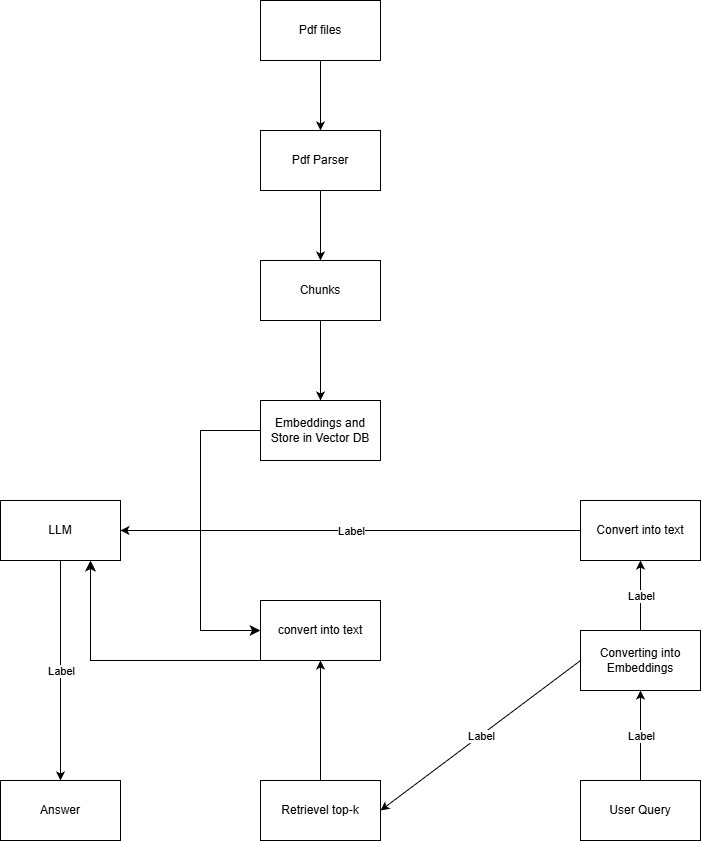

The diagram above was exported from draw.io. Its source (the exported page's mxGraphModel, read from the mxfile embedded in the PNG):
<mxGraphModel dx="1078" dy="1668" grid="1" gridSize="10" guides="1" tooltips="1" connect="1" arrows="1" fold="1" page="1" pageScale="1" pageWidth="850" pageHeight="1100" math="0" shadow="0">
  <root>
    <mxCell id="0" />
    <mxCell id="1" parent="0" />
    <mxCell id="38" style="edgeStyle=none;html=1;exitX=0.5;exitY=1;exitDx=0;exitDy=0;entryX=0.5;entryY=0;entryDx=0;entryDy=0;" parent="1" source="2" target="5" edge="1">
      <mxGeometry relative="1" as="geometry" />
    </mxCell>
    <mxCell id="2" value="Pdf files" style="rounded=0;whiteSpace=wrap;html=1;" parent="1" vertex="1">
      <mxGeometry x="390" y="-20" width="120" height="60" as="geometry" />
    </mxCell>
    <mxCell id="39" style="edgeStyle=none;html=1;exitX=0.5;exitY=1;exitDx=0;exitDy=0;" parent="1" source="5" target="6" edge="1">
      <mxGeometry relative="1" as="geometry" />
    </mxCell>
    <mxCell id="5" value="Pdf Parser" style="rounded=0;whiteSpace=wrap;html=1;" parent="1" vertex="1">
      <mxGeometry x="390" y="110" width="120" height="60" as="geometry" />
    </mxCell>
    <mxCell id="40" style="edgeStyle=none;html=1;exitX=0.5;exitY=1;exitDx=0;exitDy=0;" parent="1" source="6" target="9" edge="1">
      <mxGeometry relative="1" as="geometry" />
    </mxCell>
    <mxCell id="6" value="Chunks" style="rounded=0;whiteSpace=wrap;html=1;" parent="1" vertex="1">
      <mxGeometry x="390" y="240" width="120" height="60" as="geometry" />
    </mxCell>
    <mxCell id="9" value="Embeddings and Store in Vector DB" style="rounded=0;whiteSpace=wrap;html=1;" parent="1" vertex="1">
      <mxGeometry x="390" y="380" width="120" height="60" as="geometry" />
    </mxCell>
    <mxCell id="12" value="LLM" style="rounded=0;whiteSpace=wrap;html=1;" parent="1" vertex="1">
      <mxGeometry x="130" y="480" width="120" height="60" as="geometry" />
    </mxCell>
    <mxCell id="15" value="Convert into text" style="rounded=0;whiteSpace=wrap;html=1;" parent="1" vertex="1">
      <mxGeometry x="710" y="480" width="120" height="60" as="geometry" />
    </mxCell>
    <mxCell id="16" value="Converting into Embeddings" style="rounded=0;whiteSpace=wrap;html=1;" parent="1" vertex="1">
      <mxGeometry x="710" y="610" width="120" height="60" as="geometry" />
    </mxCell>
    <mxCell id="17" value="User Query" style="rounded=0;whiteSpace=wrap;html=1;" parent="1" vertex="1">
      <mxGeometry x="710" y="760" width="120" height="60" as="geometry" />
    </mxCell>
    <mxCell id="18" value="" style="endArrow=classic;html=1;exitX=0.5;exitY=0;exitDx=0;exitDy=0;entryX=0.5;entryY=1;entryDx=0;entryDy=0;" parent="1" source="17" target="16" edge="1">
      <mxGeometry relative="1" as="geometry">
        <mxPoint x="420" y="650" as="sourcePoint" />
        <mxPoint x="520" y="650" as="targetPoint" />
      </mxGeometry>
    </mxCell>
    <mxCell id="19" value="Label" style="edgeLabel;resizable=0;html=1;align=center;verticalAlign=middle;" parent="18" connectable="0" vertex="1">
      <mxGeometry relative="1" as="geometry" />
    </mxCell>
    <mxCell id="20" value="" style="endArrow=classic;html=1;exitX=0.5;exitY=0;exitDx=0;exitDy=0;entryX=0.5;entryY=1;entryDx=0;entryDy=0;" parent="1" source="16" target="15" edge="1">
      <mxGeometry relative="1" as="geometry">
        <mxPoint x="420" y="640" as="sourcePoint" />
        <mxPoint x="520" y="640" as="targetPoint" />
      </mxGeometry>
    </mxCell>
    <mxCell id="21" value="Label" style="edgeLabel;resizable=0;html=1;align=center;verticalAlign=middle;" parent="20" connectable="0" vertex="1">
      <mxGeometry relative="1" as="geometry" />
    </mxCell>
    <mxCell id="43" style="edgeStyle=none;html=1;exitX=0.5;exitY=0;exitDx=0;exitDy=0;entryX=0.5;entryY=1;entryDx=0;entryDy=0;" parent="1" source="22" target="41" edge="1">
      <mxGeometry relative="1" as="geometry" />
    </mxCell>
    <mxCell id="22" value="Retrievel top-k" style="rounded=0;whiteSpace=wrap;html=1;" parent="1" vertex="1">
      <mxGeometry x="390" y="760" width="120" height="60" as="geometry" />
    </mxCell>
    <mxCell id="23" value="" style="endArrow=classic;html=1;entryX=1;entryY=0.5;entryDx=0;entryDy=0;exitX=0;exitY=0.5;exitDx=0;exitDy=0;" parent="1" source="16" target="22" edge="1">
      <mxGeometry relative="1" as="geometry">
        <mxPoint x="590" y="600" as="sourcePoint" />
        <mxPoint x="520" y="600" as="targetPoint" />
      </mxGeometry>
    </mxCell>
    <mxCell id="24" value="Label" style="edgeLabel;resizable=0;html=1;align=center;verticalAlign=middle;" parent="23" connectable="0" vertex="1">
      <mxGeometry relative="1" as="geometry" />
    </mxCell>
    <mxCell id="25" value="" style="endArrow=classic;html=1;entryX=1;entryY=0.5;entryDx=0;entryDy=0;exitX=0;exitY=0.5;exitDx=0;exitDy=0;" parent="1" source="15" target="12" edge="1">
      <mxGeometry relative="1" as="geometry">
        <mxPoint x="550" y="510" as="sourcePoint" />
        <mxPoint x="520" y="490" as="targetPoint" />
      </mxGeometry>
    </mxCell>
    <mxCell id="26" value="Label" style="edgeLabel;resizable=0;html=1;align=center;verticalAlign=middle;" parent="25" connectable="0" vertex="1">
      <mxGeometry relative="1" as="geometry" />
    </mxCell>
    <mxCell id="32" value="Answer" style="rounded=0;whiteSpace=wrap;html=1;" parent="1" vertex="1">
      <mxGeometry x="130" y="760" width="120" height="60" as="geometry" />
    </mxCell>
    <mxCell id="33" value="" style="endArrow=classic;html=1;exitX=0.5;exitY=1;exitDx=0;exitDy=0;entryX=0.5;entryY=0;entryDx=0;entryDy=0;" parent="1" source="12" target="32" edge="1">
      <mxGeometry relative="1" as="geometry">
        <mxPoint x="420" y="600" as="sourcePoint" />
        <mxPoint x="520" y="600" as="targetPoint" />
      </mxGeometry>
    </mxCell>
    <mxCell id="34" value="Label" style="edgeLabel;resizable=0;html=1;align=center;verticalAlign=middle;" parent="33" connectable="0" vertex="1">
      <mxGeometry relative="1" as="geometry" />
    </mxCell>
    <mxCell id="41" value="convert into text" style="rounded=0;whiteSpace=wrap;html=1;" parent="1" vertex="1">
      <mxGeometry x="390" y="580" width="120" height="60" as="geometry" />
    </mxCell>
    <mxCell id="47" value="" style="edgeStyle=elbowEdgeStyle;elbow=horizontal;endArrow=classic;html=1;curved=0;rounded=0;endSize=8;startSize=8;exitX=0;exitY=0.5;exitDx=0;exitDy=0;entryX=0;entryY=0.5;entryDx=0;entryDy=0;" parent="1" source="9" target="41" edge="1">
      <mxGeometry width="50" height="50" relative="1" as="geometry">
        <mxPoint x="460" y="540" as="sourcePoint" />
        <mxPoint x="510" y="490" as="targetPoint" />
        <Array as="points">
          <mxPoint x="330" y="510" />
        </Array>
      </mxGeometry>
    </mxCell>
    <mxCell id="48" value="" style="edgeStyle=segmentEdgeStyle;endArrow=classic;html=1;curved=0;rounded=0;endSize=8;startSize=8;exitX=0;exitY=0.5;exitDx=0;exitDy=0;entryX=0.75;entryY=1;entryDx=0;entryDy=0;" parent="1" source="41" target="12" edge="1">
      <mxGeometry width="50" height="50" relative="1" as="geometry">
        <mxPoint x="460" y="560" as="sourcePoint" />
        <mxPoint x="510" y="510" as="targetPoint" />
        <Array as="points">
          <mxPoint x="390" y="640" />
          <mxPoint x="220" y="640" />
        </Array>
      </mxGeometry>
    </mxCell>
  </root>
</mxGraphModel>